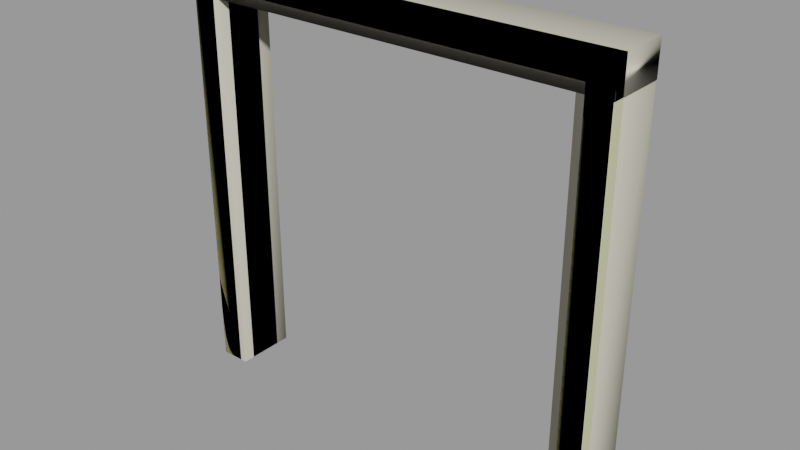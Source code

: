 # Source: doorframe002c.blend  (saved by Blender 2.93.21; exported with 4.5.12 LTS)
import bpy
from mathutils import Matrix  # noqa: F401  (used for matrix-valued properties, if any)

bpy.ops.wm.read_factory_settings(use_empty=True)
scene = bpy.context.scene
scene.name = 'doorframe002c.qc'

# ---- collections
col_doorframe002c = bpy.data.collections.new('doorframe002c'); scene.collection.children.link(col_doorframe002c)

# ---- materials (node trees are filled in below, after node groups)
mat_doorframe002a = bpy.data.materials.new('doorframe002a')
mat_doorframe002a.use_transparent_shadow = False
mat_doorframe002a.diffuse_color = (0.6748, 0.6555, 0.4043, 1.0)
mat_phy = bpy.data.materials.new('  phy')
mat_phy.use_transparent_shadow = False
mat_phy.diffuse_color = (0.6492, 0.6199, 0.503, 1.0)

# ---- material node trees

# ---- meshes
me_doorframe002c_reference = bpy.data.meshes.new('doorframe002c_reference')
me_doorframe002c_reference.from_pydata([(72.0, -20.0, 140.0), (72.0, -20.0, -1e-06), (72.0, -16.0, 140.0), (72.0, -16.0, -1e-06), (64.0, -3e-06, 132.0), (64.0, 3e-06, 0.0), (64.0, -4.438, 132.0), (64.0, -4.438, 0.0), (-64.0, -4.438, 132.0), (-61.87, -4.438, 129.5), (-64.0, -4.438, 0.0), (-61.87, -4.438, 0.0), (-64.0, -16.04, 132.0), (-64.0, -16.04, -1e-06), (-61.87, -16.04, 129.5), (-61.87, -16.04, -1e-06), (61.87, -4.438, 129.5), (64.0, -16.04, 132.0), (61.87, -16.04, 129.5), (64.0, -16.04, -1e-06), (61.87, -16.04, -1e-06), (61.87, -4.438, 0.0), (64.0, -20.0, 132.0), (64.0, -20.0, -1e-06), (-64.0, -9e-06, 132.0), (-64.0, -3e-06, 0.0), (-64.0, -20.0, 132.0), (-64.0, -20.0, -1e-06), (-72.0, -16.0, 140.0), (-72.0, -16.0, -1e-06), (-72.0, -20.0, 140.0), (-72.0, -20.0, -1e-06)], [], [(0, 1, 2), (1, 3, 2), (4, 5, 6), (5, 7, 6), (8, 9, 10), (10, 9, 11), (12, 13, 14), (13, 15, 14), (8, 6, 9), (6, 16, 9), (17, 12, 18), (12, 14, 18), (17, 18, 19), (19, 18, 20), (6, 7, 16), (7, 21, 16), (17, 19, 22), (19, 23, 22), (14, 15, 9), (15, 11, 9), (18, 14, 16), (14, 9, 16), (8, 10, 24), (10, 25, 24), (6, 8, 4), (8, 24, 4), (16, 21, 18), (21, 20, 18), (26, 27, 12), (27, 13, 12), (28, 29, 30), (29, 31, 30), (30, 0, 28), (0, 2, 28), (26, 12, 22), (12, 17, 22), (22, 23, 1), (0, 22, 1), (26, 22, 0), (30, 26, 0), (30, 31, 26), (31, 27, 26)])
me_doorframe002c_reference.polygons.foreach_set('use_smooth', [True] * 42)
_k = set([(0, 1), (0, 2), (0, 28), (0, 30), (1, 2), (1, 22), (4, 6), (4, 8), (6, 7), (6, 8), (8, 10), (8, 24), (9, 10), (9, 11), (9, 14), (9, 16), (10, 24), (12, 13), (12, 17), (12, 26), (14, 15), (14, 18), (16, 18), (16, 21), (17, 19), (17, 22), (18, 19), (18, 20), (22, 23), (22, 26), (26, 27), (28, 30), (30, 31)])
me_doorframe002c_reference.attributes.new('sharp_edge', 'BOOLEAN', 'EDGE').data.foreach_set('value', [ (min(e.vertices), max(e.vertices)) in _k for e in me_doorframe002c_reference.edges])
_uv = me_doorframe002c_reference.uv_layers.new(name='UVMap')
_uv.uv.foreach_set('vector', [0.8973, 0.9901, 0.8973, 4e-06, 0.9282, 0.9901, 0.8973, 4e-06, 0.9282, 4e-06, 0.9282, 0.9901, 0.1942, 0.7258, 0.1942, 0.01531, 0.2204, 0.7258, 0.1942, 0.01531, 0.2204, 0.01531, 0.2204, 0.7258, 0.4843, 0.7255, 0.4717, 0.7109, 0.4843, 0.01555, 0.4843, 0.01555, 0.4717, 0.7109, 0.4717, 0.01555, 0.3904, 0.7255, 0.3904, 0.01555, 0.403, 0.7109, 0.3904, 0.01555, 0.403, 0.01555, 0.403, 0.7109, 0.8217, 0.881, 0.2224, 0.881, 0.8084, 0.8656, 0.2224, 0.881, 0.2357, 0.8656, 0.8084, 0.8656, 0.2224, 0.7777, 0.8217, 0.7777, 0.2357, 0.7931, 0.8217, 0.7777, 0.8084, 0.7931, 0.2357, 0.7931, 0.3144, 0.7258, 0.3018, 0.7111, 0.3144, 0.01531, 0.3144, 0.01531, 0.3018, 0.7111, 0.3018, 0.01531, 0.2204, 0.7258, 0.2204, 0.01531, 0.2331, 0.7111, 0.2204, 0.01531, 0.2331, 0.01531, 0.2331, 0.7111, 0.3144, 0.7258, 0.3144, 0.01531, 0.3378, 0.7258, 0.3144, 0.01531, 0.3378, 0.01531, 0.3378, 0.7258, 0.403, 0.7109, 0.403, 0.01555, 0.4717, 0.7109, 0.403, 0.01555, 0.4717, 0.01555, 0.4717, 0.7109, 0.2357, 0.7931, 0.8084, 0.7931, 0.2357, 0.8656, 0.8084, 0.7931, 0.8084, 0.8656, 0.2357, 0.8656, 0.4843, 0.7255, 0.4843, 0.01555, 0.5105, 0.7255, 0.4843, 0.01555, 0.5105, 0.01555, 0.5105, 0.7255, 0.2224, 0.881, 0.8217, 0.881, 0.2224, 0.9087, 0.8217, 0.881, 0.8217, 0.9087, 0.2224, 0.9087, 0.2331, 0.7111, 0.2331, 0.01531, 0.3018, 0.7111, 0.2331, 0.01531, 0.3018, 0.01531, 0.3018, 0.7111, 0.367, 0.7255, 0.367, 0.01555, 0.3904, 0.7255, 0.367, 0.01555, 0.3904, 0.01555, 0.3904, 0.7255, 3.9e-05, 0.9901, 0.0, 4e-06, 0.03098, 0.9901, 0.0, 4e-06, 0.03094, 2e-06, 0.03098, 0.9901, 0.0, 0.8663, 2e-06, 0.0, 0.03094, 0.8663, 2e-06, 0.0, 0.03094, 0.0, 0.03094, 0.8663, 0.8217, 0.753, 0.8217, 0.7777, 0.2224, 0.753, 0.8217, 0.7777, 0.2224, 0.7777, 0.2224, 0.753, 0.8354, 0.9282, 0.8354, 4e-06, 0.8973, 4e-06, 0.8973, 0.9901, 0.8354, 0.9282, 0.8973, 4e-06, 0.09286, 0.9282, 0.8354, 0.9282, 0.8973, 0.9901, 0.03098, 0.9901, 0.09286, 0.9282, 0.8973, 0.9901, 0.03098, 0.9901, 0.03094, 2e-06, 0.09286, 0.9282, 0.03094, 2e-06, 0.09282, 0.0, 0.09286, 0.9282])
me_doorframe002c_reference.materials.append(mat_doorframe002a)
me_doorframe002c_reference.use_remesh_fix_poles = True
me_doorframe002c_reference.use_remesh_preserve_attributes = False
me_doorframe002c_reference.update()
me_doorframe002c_reference.normals_split_custom_set([tuple(v) for v in zip(*[iter([1.0, 0.0, 0.0, 1.0, 0.0, 0.0, 1.0, 0.0, 0.0, 1.0, 0.0, 0.0, 1.0, 0.0, 0.0, 1.0, 0.0, 0.0, -1.0, 0.0, 0.0, -1.0, 0.0, 0.0, -1.0, 0.0, 0.0, -1.0, 0.0, 0.0, -1.0, 0.0, 0.0, -1.0, 0.0, 0.0, -1.823e-09, 1.0, 2.147e-08, 4.471e-09, 1.0, 2.437e-08, 5.45e-08, 1.0, 4.742e-08, 0.0, 1.0, 4.832e-08, 0.0, 1.0, 4.832e-08, 0.0, 1.0, 4.832e-08, -5.922e-09, -1.0, -2.627e-09, -5.272e-10, -1.0, -5.493e-08, -1.084e-08, -1.0, -1.407e-08, -5.272e-10, -1.0, -5.493e-08, 0.0, -1.0, -5.523e-08, -1.084e-08, -1.0, -1.407e-08, -1.823e-09, 1.0, 2.147e-08, -5.207e-08, 1.0, 1.84e-08, 4.471e-09, 1.0, 2.437e-08, -5.207e-08, 1.0, 1.84e-08, -5.218e-08, 1.0, 2.099e-08, 4.471e-09, 1.0, 2.437e-08, 3.909e-08, -1.0, 4.093e-07, -5.922e-09, -1.0, -2.627e-09, 4.034e-08, -1.0, 3.573e-07, -5.922e-09, -1.0, -2.627e-09, -1.084e-08, -1.0, -1.407e-08, 4.034e-08, -1.0, 3.573e-07, 3.909e-08, -1.0, 4.093e-07, 4.034e-08, -1.0, 3.573e-07, 5.03e-08, -1.0, -2.709e-08, 0.0, -1.0, -8.284e-08, 0.0, -1.0, -8.284e-08, 0.0, -1.0, -8.284e-08, -5.207e-08, 1.0, 1.84e-08, -5.712e-10, 1.0, 4.824e-08, -5.218e-08, 1.0, 2.099e-08, -5.712e-10, 1.0, 4.824e-08, 0.0, 1.0, 4.832e-08, -5.218e-08, 1.0, 2.099e-08, -1.0, 0.0, 0.0, -1.0, 0.0, 0.0, -1.0, 0.0, 0.0, -1.0, 0.0, 0.0, -1.0, 0.0, 0.0, -1.0, 0.0, 0.0, 1.0, 0.0, 0.0, 1.0, 0.0, 0.0, 1.0, 0.0, 0.0, 1.0, 0.0, 0.0, 1.0, 0.0, 0.0, 1.0, 0.0, 0.0, 0.0, 0.0, -1.0, -9.232e-08, 0.0, -1.0, -5.843e-09, 0.0, -1.0, -9.232e-08, 0.0, -1.0, -9.816e-08, 0.0, -1.0, -5.843e-09, 0.0, -1.0, 1.0, 0.0, 0.0, 1.0, 0.0, 0.0, 1.0, 0.0, 0.0, 1.0, 0.0, 0.0, 1.0, 0.0, 0.0, 1.0, 0.0, 0.0, -2.149e-07, 0.0, -1.0, -2.149e-07, 0.0, -1.0, -2.149e-07, 0.0, -1.0, 2.2e-07, 0.0, -1.0, 2.2e-07, 0.0, -1.0, 2.2e-07, 0.0, -1.0, -1.0, 0.0, 0.0, -1.0, 0.0, 0.0, -1.0, 0.0, 0.0, -1.0, 0.0, 0.0, -1.0, 0.0, 0.0, -1.0, 0.0, 0.0, 1.0, 0.0, 0.0, 1.0, 0.0, 0.0, 1.0, 0.0, 0.0, 1.0, 0.0, 0.0, 1.0, 0.0, 0.0, 1.0, 0.0, 0.0, -1.0, 0.0, 0.0, -1.0, 0.0, 0.0, -1.0, 0.0, 0.0, -1.0, 0.0, 0.0, -1.0, 0.0, 0.0, -1.0, 0.0, 0.0, 0.0, 0.0, 1.0, 0.0, 0.0, 1.0, 0.0, 0.0, 1.0, 2.649e-08, 0.0, 1.0, 2.649e-08, 0.0, 1.0, 2.649e-08, 0.0, 1.0, -2.411e-07, 0.0, -1.0, -2.316e-07, 0.0, -1.0, 2.316e-07, 0.0, -1.0, -2.316e-07, 0.0, -1.0, 2.411e-07, 0.0, -1.0, 2.316e-07, 0.0, -1.0, 2.384e-07, -1.0, -5.78e-08, 2.384e-07, -1.0, -5.78e-08, 2.384e-07, -1.0, -5.78e-08, 4.252e-08, -1.0, -1.552e-08, 4.199e-08, -1.0, 3.297e-09, 5.45e-08, -1.0, -5.45e-08, 1.19e-07, -1.0, -2.195e-07, 4.199e-08, -1.0, 3.297e-09, 4.252e-08, -1.0, -1.552e-08, 1.186e-07, -1.0, -2.256e-07, 1.19e-07, -1.0, -2.195e-07, 4.252e-08, -1.0, -1.552e-08, 1.186e-07, -1.0, -2.256e-07, 2.368e-07, -1.0, -2.884e-08, 1.19e-07, -1.0, -2.195e-07, 2.368e-07, -1.0, -2.884e-08, 2.384e-07, -1.0, -2.89e-08, 1.19e-07, -1.0, -2.195e-07])] * 3)])
me_doorframe002c_physics = bpy.data.meshes.new('doorframe002c_physics')
me_doorframe002c_physics.from_pydata([(72.0, -20.0, 128.9), (-72.0, -20.0, 140.0), (-72.0, -20.0, 128.9), (72.0, -20.0, 140.0), (72.0, -5e-06, 128.9), (-72.0, -1.2e-05, 128.9), (72.0, -6e-06, 140.0), (-72.0, -1.2e-05, 140.0), (-61.87, -20.0, -5e-06), (-61.87, -1.1e-05, 128.9), (-61.87, -20.0, 128.9), (-61.87, -3e-06, -4e-06), (-72.0, -20.0, -5e-06), (-72.0, -3e-06, -4e-06), (-72.0, -20.0, 128.9), (-72.0, -1.2e-05, 128.9), (61.65, -20.0, 128.9), (71.78, -20.0, -5e-06), (71.78, -20.0, 128.9), (61.65, -20.0, -5e-06), (71.78, -5e-06, 128.9), (71.78, 3e-06, -4e-06), (61.65, 3e-06, -4e-06), (61.65, -6e-06, 128.9)], [], [(0, 1, 2), (0, 3, 1), (4, 0, 5), (5, 0, 2), (4, 6, 0), (6, 3, 0), (6, 4, 7), (7, 4, 5), (5, 2, 7), (7, 2, 1), (1, 3, 7), (3, 6, 7), (8, 9, 10), (8, 11, 9), (8, 12, 13), (8, 13, 11), (8, 14, 12), (10, 14, 8), (13, 12, 15), (15, 12, 14), (10, 15, 14), (10, 9, 15), (11, 13, 15), (11, 15, 9), (16, 17, 18), (16, 19, 17), (17, 20, 18), (17, 21, 20), (17, 19, 22), (17, 22, 21), (21, 22, 23), (21, 23, 20), (22, 19, 16), (23, 22, 16), (18, 23, 16), (18, 20, 23)])
me_doorframe002c_physics.polygons.foreach_set('use_smooth', [True] * 36)
_uv = me_doorframe002c_physics.uv_layers.new(name='UVMap')
_uv.uv.foreach_set('vector', [0.0, 0.0, 0.0, 0.0, 0.0, 0.0, 0.0, 0.0, 0.0, 0.0, 0.0, 0.0, 0.0, 0.0, 0.0, 0.0, 0.0, 0.0, 0.0, 0.0, 0.0, 0.0, 0.0, 0.0, 0.0, 0.0, 0.0, 0.0, 0.0, 0.0, 0.0, 0.0, 0.0, 0.0, 0.0, 0.0, 0.0, 0.0, 0.0, 0.0, 0.0, 0.0, 0.0, 0.0, 0.0, 0.0, 0.0, 0.0, 0.0, 0.0, 0.0, 0.0, 0.0, 0.0, 0.0, 0.0, 0.0, 0.0, 0.0, 0.0, 0.0, 0.0, 0.0, 0.0, 0.0, 0.0, 0.0, 0.0, 0.0, 0.0, 0.0, 0.0, 0.0, 0.0, 0.0, 0.0, 0.0, 0.0, 0.0, 0.0, 0.0, 0.0, 0.0, 0.0, 0.0, 0.0, 0.0, 0.0, 0.0, 0.0, 0.0, 0.0, 0.0, 0.0, 0.0, 0.0, 0.0, 0.0, 0.0, 0.0, 0.0, 0.0, 0.0, 0.0, 0.0, 0.0, 0.0, 0.0, 0.0, 0.0, 0.0, 0.0, 0.0, 0.0, 0.0, 0.0, 0.0, 0.0, 0.0, 0.0, 0.0, 0.0, 0.0, 0.0, 0.0, 0.0, 0.0, 0.0, 0.0, 0.0, 0.0, 0.0, 0.0, 0.0, 0.0, 0.0, 0.0, 0.0, 0.0, 0.0, 0.0, 0.0, 0.0, 0.0, 0.0, 0.0, 0.0, 0.0, 0.0, 0.0, 0.0, 0.0, 0.0, 0.0, 0.0, 0.0, 0.0, 0.0, 0.0, 0.0, 0.0, 0.0, 0.0, 0.0, 0.0, 0.0, 0.0, 0.0, 0.0, 0.0, 0.0, 0.0, 0.0, 0.0, 0.0, 0.0, 0.0, 0.0, 0.0, 0.0, 0.0, 0.0, 0.0, 0.0, 0.0, 0.0, 0.0, 0.0, 0.0, 0.0, 0.0, 0.0, 0.0, 0.0, 0.0, 0.0, 0.0, 0.0, 0.0, 0.0, 0.0, 0.0, 0.0, 0.0, 0.0, 0.0, 0.0, 0.0, 0.0, 0.0, 0.0, 0.0, 0.0, 0.0, 0.0, 0.0])
me_doorframe002c_physics.materials.append(mat_phy)
me_doorframe002c_physics.use_remesh_fix_poles = True
me_doorframe002c_physics.use_remesh_preserve_attributes = False
me_doorframe002c_physics.update()
me_doorframe002c_physics.normals_split_custom_set([tuple(v) for v in zip(*[iter([0.484, 0.8725, 0.06728, 0.7418, -0.6686, -0.0515, 0.4808, 0.8666, -0.1335, 0.484, 0.8725, 0.06728, 0.267, -0.963, 0.03711, 0.7418, -0.6686, -0.0515, -0.7418, 0.6687, 0.05156, 0.484, 0.8725, 0.06728, -0.267, 0.963, -0.03711, -0.267, 0.963, -0.03711, 0.484, 0.8725, 0.06728, 0.4808, 0.8666, -0.1335, -0.7418, 0.6687, 0.05156, -0.4808, -0.8666, 0.1335, 0.484, 0.8725, 0.06728, -0.4808, -0.8666, 0.1335, 0.267, -0.963, 0.03711, 0.484, 0.8725, 0.06728, -0.4808, -0.8666, 0.1335, -0.7418, 0.6687, 0.05156, -0.484, -0.8725, -0.06718, -0.484, -0.8725, -0.06718, -0.7418, 0.6687, 0.05156, -0.267, 0.963, -0.03711, -0.267, 0.963, -0.03711, 0.4808, 0.8666, -0.1335, -0.484, -0.8725, -0.06718, -0.484, -0.8725, -0.06718, 0.4808, 0.8666, -0.1335, 0.7418, -0.6686, -0.0515, 0.7418, -0.6686, -0.0515, 0.267, -0.963, 0.03711, -0.484, -0.8725, -0.06718, 0.267, -0.963, 0.03711, -0.4808, -0.8666, 0.1335, -0.484, -0.8725, -0.06718, 0.4508, 0.06991, 0.8899, -0.2454, -0.03807, 0.9687, 0.4476, -0.1389, 0.8834, 0.4508, 0.06991, 0.8899, -0.7107, 0.05517, 0.7013, -0.2454, -0.03807, 0.9687, 0.4508, 0.06991, 0.8899, 0.2454, 0.03807, -0.9687, -0.4476, 0.1389, -0.8834, 0.4508, 0.06991, 0.8899, -0.4476, 0.1389, -0.8834, -0.7107, 0.05517, 0.7013, 0.4508, 0.06991, 0.8899, 0.7107, -0.05517, -0.7013, 0.2454, 0.03807, -0.9687, 0.4476, -0.1389, 0.8834, 0.7107, -0.05517, -0.7013, 0.4508, 0.06991, 0.8899, -0.4476, 0.1389, -0.8834, 0.2454, 0.03807, -0.9687, -0.4509, -0.07001, -0.8898, -0.4509, -0.07001, -0.8898, 0.2454, 0.03807, -0.9687, 0.7107, -0.05517, -0.7013, 0.4476, -0.1389, 0.8834, -0.4509, -0.07001, -0.8898, 0.7107, -0.05517, -0.7013, 0.4476, -0.1389, 0.8834, -0.2454, -0.03807, 0.9687, -0.4509, -0.07001, -0.8898, -0.7107, 0.05517, 0.7013, -0.4476, 0.1389, -0.8834, -0.4509, -0.07001, -0.8898, -0.7107, 0.05517, 0.7013, -0.4509, -0.07001, -0.8898, -0.2454, -0.03807, 0.9687, 0.4517, -0.03501, -0.8915, 0.4509, 0.07001, 0.8898, 0.4476, -0.1389, 0.8834, 0.4517, -0.03501, -0.8915, 0.4508, 0.06998, -0.8899, 0.4509, 0.07001, 0.8898, 0.4509, 0.07001, 0.8898, -0.2454, -0.03807, 0.9687, 0.4476, -0.1389, 0.8834, 0.4509, 0.07001, 0.8898, -0.7107, 0.05517, 0.7013, -0.2454, -0.03807, 0.9687, 0.4509, 0.07001, 0.8898, 0.4508, 0.06998, -0.8899, -0.2448, 0.07604, -0.9666, 0.4509, 0.07001, 0.8898, -0.2448, 0.07604, -0.9666, -0.7107, 0.05517, 0.7013, -0.7107, 0.05517, 0.7013, -0.2448, 0.07604, -0.9666, -0.7075, -0.1097, -0.6982, -0.7107, 0.05517, 0.7013, -0.7075, -0.1097, -0.6982, -0.2454, -0.03807, 0.9687, -0.2448, 0.07604, -0.9666, 0.4508, 0.06998, -0.8899, 0.4517, -0.03501, -0.8915, -0.7075, -0.1097, -0.6982, -0.2448, 0.07604, -0.9666, 0.4517, -0.03501, -0.8915, 0.4476, -0.1389, 0.8834, -0.7075, -0.1097, -0.6982, 0.4517, -0.03501, -0.8915, 0.4476, -0.1389, 0.8834, -0.2454, -0.03807, 0.9687, -0.7075, -0.1097, -0.6982])] * 3)])
arm_doorframe002c_qc_skeleton = bpy.data.armatures.new('doorframe002c.qc_skeleton')  # bones are not reproduced

# ---- objects
ob_doorframe002c_qc_skeleton = bpy.data.objects.new('doorframe002c.qc_skeleton', arm_doorframe002c_qc_skeleton)
ob_doorframe002c_reference = bpy.data.objects.new('doorframe002c_reference', me_doorframe002c_reference)
ob_doorframe002c_physics = bpy.data.objects.new('doorframe002c_physics', me_doorframe002c_physics)

# ---- transforms, parenting, visibility, modifiers, constraints
ob_doorframe002c_qc_skeleton.location = (0.0, 0.0, 0.0)
ob_doorframe002c_qc_skeleton.show_in_front = True
ob_doorframe002c_reference.parent = ob_doorframe002c_qc_skeleton
ob_doorframe002c_reference.location = (0.0, 0.0, 0.0)
_vg = ob_doorframe002c_reference.vertex_groups.new(name='static_prop')
_vg.add([0, 1, 2, 3, 4, 5, 6, 7, 8, 9, 10, 11, 12, 13, 14, 15, 16, 17, 18, 19, 20, 21, 22, 23, 24, 25, 26, 27, 28, 29, 30, 31], 1.0, 'REPLACE')
_m = ob_doorframe002c_reference.modifiers.new('Armature', 'ARMATURE')
_m.object = ob_doorframe002c_qc_skeleton
ob_doorframe002c_physics.parent = ob_doorframe002c_qc_skeleton
ob_doorframe002c_physics.location = (0.0, 0.0, 0.0)
ob_doorframe002c_physics.display_type = 'SOLID'
ob_doorframe002c_physics.show_wire = True
_vg = ob_doorframe002c_physics.vertex_groups.new(name='static_prop')
_vg.add([0, 1, 2, 3, 4, 5, 6, 7, 8, 9, 10, 11, 12, 13, 14, 15, 16, 17, 18, 19, 20, 21, 22, 23], 1.0, 'REPLACE')
_m = ob_doorframe002c_physics.modifiers.new('Armature', 'ARMATURE')
_m.object = ob_doorframe002c_qc_skeleton

# ---- collection membership
scene.collection.objects.link(ob_doorframe002c_qc_skeleton)
scene.collection.objects.link(ob_doorframe002c_reference)
scene.collection.objects.link(ob_doorframe002c_physics)
col_doorframe002c.objects.link(ob_doorframe002c_qc_skeleton)
col_doorframe002c.objects.link(ob_doorframe002c_reference)
col_doorframe002c.objects.link(ob_doorframe002c_physics)

# ---- scene / render settings (as saved in the file)
scene.frame_start = 1; scene.frame_end = 250; scene.frame_set(0)
scene.render.engine = 'BLENDER_EEVEE_NEXT'
scene.cycles.use_denoising = False
scene.cycles.samples = 128
scene.cycles.sampling_pattern = 'TABULATED_SOBOL'
scene.cycles.use_adaptive_sampling = False
scene.cycles.use_light_tree = False
scene.view_settings.view_transform = 'Filmic'
bpy.context.view_layer.update()

# ---- added for rendering (the .blend has no active camera and no usable light): camera, sun + grey world if the file has none
cam_auto = bpy.data.cameras.new('AutoCamera')
cam_auto.lens = 50.0
cam_auto.sensor_width = 36.0
cam_auto.clip_end = 3277.27
ob_auto_camera = bpy.data.objects.new('AutoCamera', cam_auto)
scene.collection.objects.link(ob_auto_camera)
ob_auto_camera.location = (186.739, -234.087, 219.392)
ob_auto_camera.rotation_euler = (1.09748, -7.21219e-08, 0.694738)
scene.camera = ob_auto_camera
light_auto_sun = bpy.data.lights.new('AutoSun', 'SUN')
light_auto_sun.energy = 3.0
light_auto_sun.angle = 0.0523599
ob_auto_sun = bpy.data.objects.new('AutoSun', light_auto_sun)
scene.collection.objects.link(ob_auto_sun)
ob_auto_sun.rotation_euler = (0.872665, 0.174533, 0.523599)
if scene.world is None:
    world_auto = bpy.data.worlds.new('AutoWorld')
    world_auto.color = (0.3, 0.3, 0.3)
    scene.world = world_auto
bpy.context.view_layer.update()
